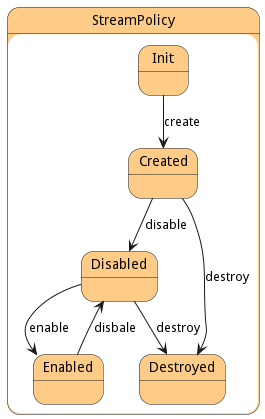

The diagram above was rendered by PlantUML. Its source (embedded in the PNG):
@startuml



state StreamPolicy #ffcc88 {

    state Init #ffcc88 {
    }

    state Created #ffcc88 {
    }

    state Disabled #ffcc88 {
    }

    state Enabled #ffcc88 {
    }

    state Destroyed #ffcc88 {
    }

}


Init --> Created : create

Created --> Disabled : disable

Created --> Destroyed : destroy

Disabled --> Enabled : enable

Disabled --> Destroyed : destroy

Enabled --> Disabled : disbale




@enduml